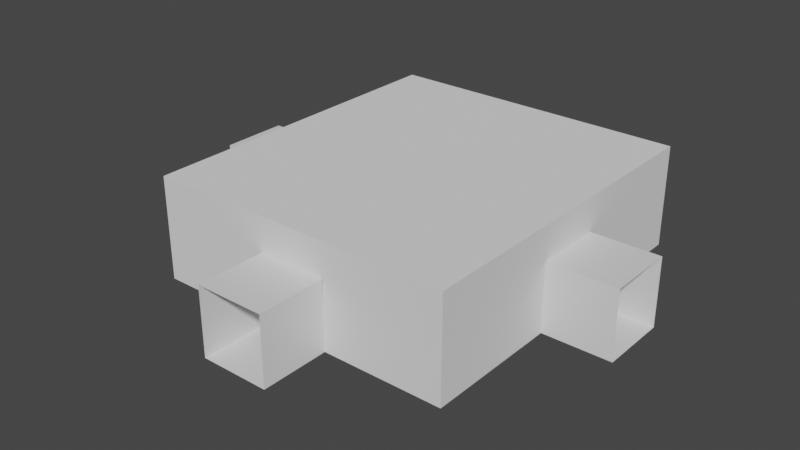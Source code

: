 # Source: room3.blend  (saved by Blender 2.81.16; exported with 4.5.12 LTS)
import bpy
from mathutils import Matrix  # noqa: F401  (used for matrix-valued properties, if any)

bpy.ops.wm.read_factory_settings(use_empty=True)
scene = bpy.context.scene
scene.name = 'Scene'

# ---- collections
col_collection = bpy.data.collections.new('Collection'); scene.collection.children.link(col_collection)

# ---- materials (node trees are filled in below, after node groups)
mat_material_002 = bpy.data.materials.new('Material.002')
mat_material_002.alpha_threshold = 0.0
mat_material_002.use_transparent_shadow = False
mat_material_002.line_color = (0.0, 0.0, 0.0, 1.0)
mat_material_001 = bpy.data.materials.new('Material.001')
mat_material_001.alpha_threshold = 0.0
mat_material_001.use_transparent_shadow = False
mat_material_001.line_color = (0.0, 0.0, 0.0, 1.0)
mat_material_003 = bpy.data.materials.new('Material.003')
mat_material_003.alpha_threshold = 0.0
mat_material_003.use_transparent_shadow = False
mat_material_003.line_color = (0.0, 0.0, 0.0, 1.0)

# ---- material node trees
mat_material_002.use_nodes = True; mat_material_002.node_tree.nodes.clear()
_N = mat_material_002.node_tree.nodes; _L = mat_material_002.node_tree.links
n0 = _N.new('ShaderNodeOutputMaterial'); n0.name = 'Material Output'; n0.location = (300, 300)
n1 = _N.new('ShaderNodeBsdfPrincipled'); n1.name = 'Principled BSDF'; n1.location = (10, 300)
n1.distribution = 'GGX'
n1.subsurface_method = 'BURLEY'
n1.inputs[2].default_value = 0.4
n1.inputs[3].default_value = 1.45
n1.inputs[27].default_value = (0.0, 0.0, 0.0, 1.0)
n1.inputs[28].default_value = 1.0
_L.new(n1.outputs[0], n0.inputs[0])
n0.is_active_output = True
mat_material_001.use_nodes = True; mat_material_001.node_tree.nodes.clear()
_N = mat_material_001.node_tree.nodes; _L = mat_material_001.node_tree.links
n0 = _N.new('ShaderNodeOutputMaterial'); n0.name = 'Material Output'; n0.location = (300, 300)
n1 = _N.new('ShaderNodeBsdfPrincipled'); n1.name = 'Principled BSDF'; n1.location = (10, 300)
n1.distribution = 'GGX'
n1.subsurface_method = 'BURLEY'
n1.inputs[2].default_value = 0.4
n1.inputs[3].default_value = 1.45
n1.inputs[27].default_value = (0.0, 0.0, 0.0, 1.0)
n1.inputs[28].default_value = 1.0
_L.new(n1.outputs[0], n0.inputs[0])
n0.is_active_output = True
mat_material_003.use_nodes = True; mat_material_003.node_tree.nodes.clear()
_N = mat_material_003.node_tree.nodes; _L = mat_material_003.node_tree.links
n0 = _N.new('ShaderNodeOutputMaterial'); n0.name = 'Material Output'; n0.location = (300, 300)
n1 = _N.new('ShaderNodeBsdfPrincipled'); n1.name = 'Principled BSDF'; n1.location = (10, 300)
n1.distribution = 'GGX'
n1.subsurface_method = 'BURLEY'
n1.inputs[2].default_value = 0.4
n1.inputs[3].default_value = 1.45
n1.inputs[27].default_value = (0.0, 0.0, 0.0, 1.0)
n1.inputs[28].default_value = 1.0
_L.new(n1.outputs[0], n0.inputs[0])
n0.is_active_output = True

# ---- world
world_world = bpy.data.worlds.new('World'); scene.world = world_world
world_world.use_nodes = True; world_world.node_tree.nodes.clear()
_N = world_world.node_tree.nodes; _L = world_world.node_tree.links
n0 = _N.new('ShaderNodeOutputWorld'); n0.name = 'World Output'; n0.location = (300, 300)
n1 = _N.new('ShaderNodeBackground'); n1.name = 'Background'; n1.location = (10, 300)
n1.inputs[0].default_value = (0.05088, 0.05088, 0.05088, 1.0)
_L.new(n1.outputs[0], n0.inputs[0])
n0.is_active_output = True
world_world.color = (0.05088, 0.05088, 0.05088)
world_world.use_sun_shadow = False
world_world.sun_shadow_jitter_overblur = 0.0

# ---- meshes
me_cube_003 = bpy.data.meshes.new('Cube.003')
me_cube_003.from_pydata([(1.0, 1.0, 1.0), (1.0, 1.0, -1.0), (1.0, -1.0, 1.0), (1.0, -1.0, -1.0), (-1.0, 1.0, 1.0), (-1.0, 1.0, -1.0), (-1.0, -1.0, 1.0), (-1.0, -1.0, -1.0)], [], [(0, 2, 6, 4), (3, 7, 6, 2), (5, 7, 3, 1), (5, 1, 0, 4)])
_uv = me_cube_003.uv_layers.new(name='UVMap')
_uv.uv.foreach_set('vector', [0.375, 0.0, 0.375, 0.25, 0.625, 0.25, 0.625, 0.0, 0.375, 0.25, 0.375, 0.5, 0.625, 0.5, 0.625, 0.25, 0.375, 0.75, 0.375, 1.0, 0.625, 1.0, 0.625, 0.75, 0.625, 0.5, 0.625, 0.75, 0.875, 0.75, 0.875, 0.5])
me_cube_003.materials.append(mat_material_002)
me_cube_003.use_remesh_preserve_volume = False
me_cube_003.use_remesh_preserve_attributes = False
me_cube_003.use_mirror_vertex_groups = False
me_cube_003.update()
me_cube_002 = bpy.data.meshes.new('Cube.002')
me_cube_002.from_pydata([(1.0, 1.0, 1.0), (1.0, 1.0, -1.0), (1.0, -1.0, 1.0), (1.0, -1.0, -1.0), (-1.0, 1.0, 1.0), (-1.0, 1.0, -1.0), (-1.0, -1.0, 1.0), (-1.0, -1.0, -1.0)], [], [(0, 2, 6, 4), (3, 7, 6, 2), (5, 7, 3, 1), (5, 1, 0, 4)])
_uv = me_cube_002.uv_layers.new(name='UVMap')
_uv.uv.foreach_set('vector', [0.375, 0.0, 0.375, 0.25, 0.625, 0.25, 0.625, 0.0, 0.375, 0.25, 0.375, 0.5, 0.625, 0.5, 0.625, 0.25, 0.375, 0.75, 0.375, 1.0, 0.625, 1.0, 0.625, 0.75, 0.625, 0.5, 0.625, 0.75, 0.875, 0.75, 0.875, 0.5])
me_cube_002.materials.append(mat_material_001)
me_cube_002.use_remesh_preserve_volume = False
me_cube_002.use_remesh_preserve_attributes = False
me_cube_002.use_mirror_vertex_groups = False
me_cube_002.update()
me_cube_001 = bpy.data.meshes.new('Cube.001')
me_cube_001.from_pydata([(-1.0, -5.0, -1.0), (-1.0, -5.0, 2.0), (-1.0, 5.0, -1.0), (-1.0, 5.0, 2.0), (8.0, -5.0, -1.0), (8.0, -5.0, 2.0), (8.0, 5.0, -1.0), (8.0, 5.0, 2.0), (-1.0, 1.0, -1.0), (-1.0, -1.01, -1.0), (-1.0, -0.9988, 1.0), (-1.0, 1.008, 0.9901), (2.483, -5.0, -1.0), (4.49, -5.0, -1.0), (2.506, -5.0, 0.9907), (4.507, -5.0, 1.002), (8.0, -0.9973, -1.0), (8.0, 1.004, -1.0), (8.0, -0.9991, 0.9938), (8.0, 0.9957, 0.9894)], [], [(0, 9, 10, 11, 8, 2, 3, 1), (2, 6, 7, 3), (6, 17, 19, 18, 16, 4, 5, 7), (4, 13, 15, 14, 12, 0, 1, 5), (2, 8, 9, 0, 12, 13, 4, 16, 17, 6), (7, 5, 1, 3)])
_uv = me_cube_001.uv_layers.new(name='UVMap')
_uv.uv.foreach_set('vector', [0.375, 0.0, 0.375, 0.09975, 0.5417, 0.1, 0.5408, 0.1502, 0.375, 0.15, 0.375, 0.25, 0.625, 0.25, 0.625, 0.0, 0.375, 0.25, 0.375, 0.5, 0.625, 0.5, 0.625, 0.25, 0.375, 0.5, 0.375, 0.6002, 0.542, 0.6012, 0.5412, 0.6501, 0.375, 0.6503, 0.375, 0.75, 0.625, 0.75, 0.625, 0.5, 0.375, 0.75, 0.375, 0.8475, 0.5419, 0.847, 0.5409, 0.9026, 0.375, 0.9033, 0.375, 1.0, 0.625, 1.0, 0.625, 0.75, 0.125, 0.5, 0.125, 0.6, 0.125, 0.6502, 0.125, 0.75, 0.2217, 0.75, 0.2775, 0.75, 0.375, 0.75, 0.375, 0.6503, 0.375, 0.6002, 0.375, 0.5, 0.625, 0.5, 0.625, 0.75, 0.875, 0.75, 0.875, 0.5])
me_cube_001.use_remesh_preserve_volume = False
me_cube_001.use_remesh_preserve_attributes = False
me_cube_001.use_mirror_vertex_groups = False
me_cube_001.update()
me_cube_004 = bpy.data.meshes.new('Cube.004')
me_cube_004.from_pydata([(1.0, 1.0, 1.0), (1.0, 1.0, -1.0), (1.0, -1.0, 1.0), (1.0, -1.0, -1.0), (-1.0, 1.0, 1.0), (-1.0, 1.0, -1.0), (-1.0, -1.0, 1.0), (-1.0, -1.0, -1.0)], [], [(0, 2, 6, 4), (3, 7, 6, 2), (5, 7, 3, 1), (5, 1, 0, 4)])
_uv = me_cube_004.uv_layers.new(name='UVMap')
_uv.uv.foreach_set('vector', [0.375, 0.0, 0.375, 0.25, 0.625, 0.25, 0.625, 0.0, 0.375, 0.25, 0.375, 0.5, 0.625, 0.5, 0.625, 0.25, 0.375, 0.75, 0.375, 1.0, 0.625, 1.0, 0.625, 0.75, 0.625, 0.5, 0.625, 0.75, 0.875, 0.75, 0.875, 0.5])
me_cube_004.materials.append(mat_material_003)
me_cube_004.use_remesh_preserve_volume = False
me_cube_004.use_remesh_preserve_attributes = False
me_cube_004.use_mirror_vertex_groups = False
me_cube_004.update()

# ---- objects
ob_coridor = bpy.data.objects.new('Coridor', me_cube_003)
ob_coridor_001 = bpy.data.objects.new('Coridor.001', me_cube_002)
ob_cube = bpy.data.objects.new('Cube', me_cube_001)
ob_coridor_002 = bpy.data.objects.new('Coridor.002', me_cube_004)

# ---- transforms, parenting, visibility, modifiers, constraints
ob_coridor.location = (-5.5, 0.0, 0.0)
ob_coridor.lock_rotations_4d = False
ob_coridor.empty_display_type = 'ARROWS'
ob_coridor.lineart.crease_threshold = 0.0
ob_coridor_001.location = (0.0, -6.0, 0.0)
ob_coridor_001.rotation_euler = (0.0, 0.0, 1.571)
ob_coridor_001.lock_rotations_4d = False
ob_coridor_001.empty_display_type = 'ARROWS'
ob_coridor_001.lineart.crease_threshold = 0.0
ob_cube.location = (-3.5, 0.0, 0.0)
ob_cube.lineart.crease_threshold = 0.0
ob_coridor_002.location = (5.5, 0.0, 0.0)
ob_coridor_002.lock_rotations_4d = False
ob_coridor_002.empty_display_type = 'ARROWS'
ob_coridor_002.lineart.crease_threshold = 0.0

# ---- collection membership
col_collection.objects.link(ob_coridor)
col_collection.objects.link(ob_coridor_001)
col_collection.objects.link(ob_cube)
col_collection.objects.link(ob_coridor_002)

# ---- scene / render settings (as saved in the file)
scene.frame_start = 1; scene.frame_end = 250; scene.frame_set(1)
scene.render.engine = 'BLENDER_EEVEE_NEXT'
scene.cycles.use_denoising = False
scene.cycles.samples = 128
scene.cycles.sampling_pattern = 'TABULATED_SOBOL'
scene.cycles.use_adaptive_sampling = False
scene.cycles.use_light_tree = False
scene.view_settings.view_transform = 'Filmic'
bpy.context.view_layer.update()

# ---- added for rendering (the .blend has no active camera and no usable light): camera, sun
cam_auto = bpy.data.cameras.new('AutoCamera')
cam_auto.lens = 50.0
cam_auto.sensor_width = 36.0
cam_auto.clip_end = 1000.0
ob_auto_camera = bpy.data.objects.new('AutoCamera', cam_auto)
scene.collection.objects.link(ob_auto_camera)
ob_auto_camera.location = (16.6026, -20.9231, 13.7821)
ob_auto_camera.rotation_euler = (1.09748, -7.21219e-08, 0.694738)
scene.camera = ob_auto_camera
light_auto_sun = bpy.data.lights.new('AutoSun', 'SUN')
light_auto_sun.energy = 3.0
light_auto_sun.angle = 0.0523599
ob_auto_sun = bpy.data.objects.new('AutoSun', light_auto_sun)
scene.collection.objects.link(ob_auto_sun)
ob_auto_sun.rotation_euler = (0.872665, 0.174533, 0.523599)
bpy.context.view_layer.update()
